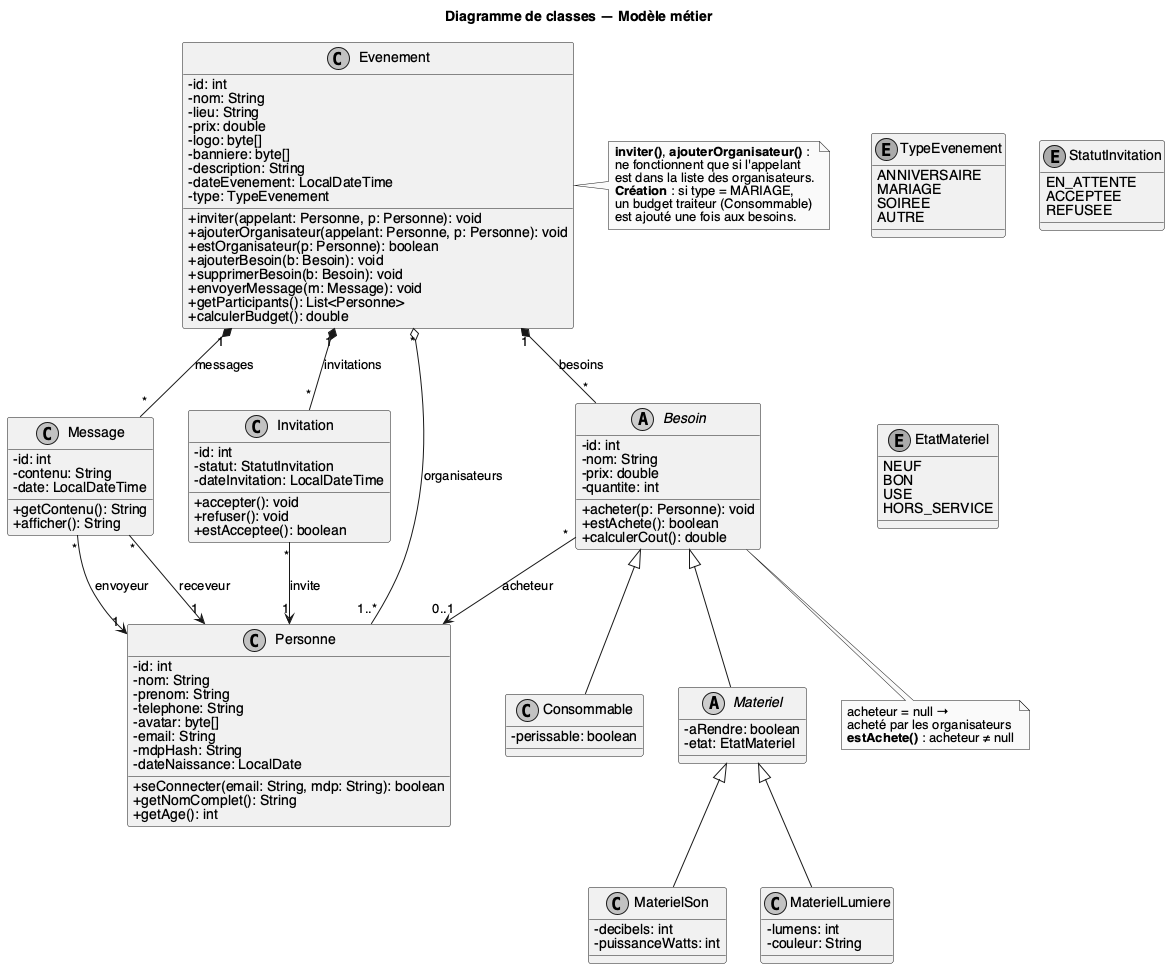

The diagram above was rendered by PlantUML. Its source (embedded in the PNG):
@startuml classes
skinparam shadowing false
skinparam monochrome true
skinparam defaultFontName Helvetica
skinparam classAttributeIconSize 0

title Diagramme de classes — Modèle métier

class Evenement {
  -id: int
  -nom: String
  -lieu: String
  -prix: double
  -logo: byte[]
  -banniere: byte[]
  -description: String
  -dateEvenement: LocalDateTime
  -type: TypeEvenement
  +inviter(appelant: Personne, p: Personne): void
  +ajouterOrganisateur(appelant: Personne, p: Personne): void
  +estOrganisateur(p: Personne): boolean
  +ajouterBesoin(b: Besoin): void
  +supprimerBesoin(b: Besoin): void
  +envoyerMessage(m: Message): void
  +getParticipants(): List<Personne>
  +calculerBudget(): double
}

enum TypeEvenement {
  ANNIVERSAIRE
  MARIAGE
  SOIREE
  AUTRE
}

class Message {
  -id: int
  -contenu: String
  -date: LocalDateTime
  +getContenu(): String
  +afficher(): String
}

class Invitation {
  -id: int
  -statut: StatutInvitation
  -dateInvitation: LocalDateTime
  +accepter(): void
  +refuser(): void
  +estAcceptee(): boolean
}

enum StatutInvitation {
  EN_ATTENTE
  ACCEPTEE
  REFUSEE
}

enum EtatMateriel {
  NEUF
  BON
  USE
  HORS_SERVICE
}

abstract class Besoin {
  -id: int
  -nom: String
  -prix: double
  -quantite: int
  +acheter(p: Personne): void
  +estAchete(): boolean
  +calculerCout(): double
}

class Consommable {
  -perissable: boolean
}

abstract class Materiel {
  -aRendre: boolean
  -etat: EtatMateriel
}

class MaterielSon {
  -decibels: int
  -puissanceWatts: int
}

class MaterielLumiere {
  -lumens: int
  -couleur: String
}

class Personne {
  -id: int
  -nom: String
  -prenom: String
  -telephone: String
  -avatar: byte[]
  -email: String
  -mdpHash: String
  -dateNaissance: LocalDate
  +seConnecter(email: String, mdp: String): boolean
  +getNomComplet(): String
  +getAge(): int
}

Evenement "*" o-- "1..*" Personne : organisateurs
Evenement "1" *-- "*" Invitation : invitations
Evenement "1" *-- "*" Besoin : besoins
Evenement "1" *-- "*" Message : messages

Message "*" --> "1" Personne : envoyeur
Message "*" --> "1" Personne : receveur
Invitation "*" --> "1" Personne : invite
Besoin "*" --> "0..1" Personne : acheteur

Besoin <|-- Consommable
Besoin <|-- Materiel
Materiel <|-- MaterielSon
Materiel <|-- MaterielLumiere

note right of Evenement
  **inviter()**, **ajouterOrganisateur()** :
  ne fonctionnent que si l'appelant
  est dans la liste des organisateurs.
  **Création** : si type = MARIAGE,
  un budget traiteur (Consommable)
  est ajouté une fois aux besoins.
end note

note "acheteur = null →\nacheté par les organisateurs\n**estAchete()** : acheteur ≠ null" as N2
Besoin .. N2

@enduml